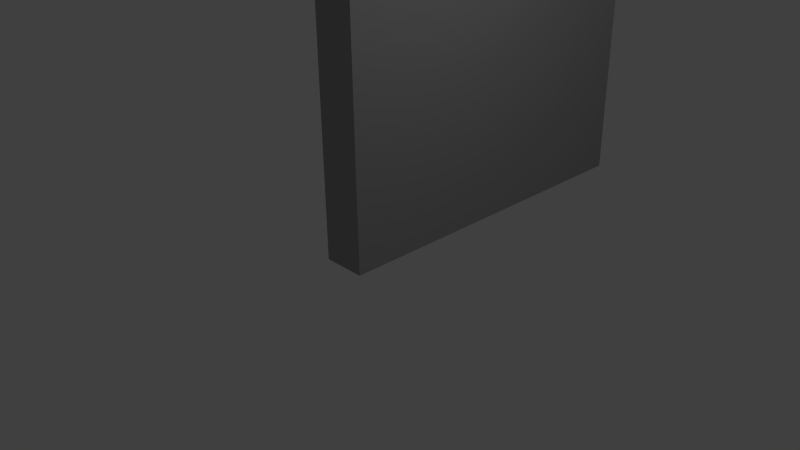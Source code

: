 # Source: WallDoor.blend  (saved by Blender 2.71.0; exported with 4.5.12 LTS)
import bpy
from mathutils import Matrix  # noqa: F401  (used for matrix-valued properties, if any)

bpy.ops.wm.read_factory_settings(use_empty=True)
scene = bpy.context.scene
scene.name = 'Scene'

# ---- collections
col_collection_1 = bpy.data.collections.new('Collection 1'); scene.collection.children.link(col_collection_1)

# ---- materials (node trees are filled in below, after node groups)
mat_wall_side = bpy.data.materials.new('wall.side')
mat_wall_side.alpha_threshold = 0.0
mat_wall_side.use_transparent_shadow = False
mat_wall_side.diffuse_color = (0.3588, 0.3588, 0.3588, 1.0)
mat_wall_side.roughness = 0.5
mat_wall_side.line_color = (0.0, 0.0, 0.0, 1.0)
mat_wall_corner = bpy.data.materials.new('wall.corner')
mat_wall_corner.alpha_threshold = 0.0
mat_wall_corner.use_transparent_shadow = False
mat_wall_corner.roughness = 0.5
mat_wall_corner.line_color = (0.0, 0.0, 0.0, 1.0)

# ---- material node trees

# ---- world
world_world = bpy.data.worlds.new('World'); scene.world = world_world
world_world.color = (0.05088, 0.05088, 0.05088)
world_world.use_sun_shadow = False
world_world.sun_shadow_jitter_overblur = 0.0
world_world.cycles.sampling_method = 'MANUAL'
world_world.cycles.sample_map_resolution = 256

# ---- cameras
cam_camera = bpy.data.cameras.new('Camera')
cam_camera.clip_end = 100.0
cam_camera.lens = 35.0
cam_camera.sensor_width = 32.0
cam_camera.sensor_height = 18.0
cam_camera.ortho_scale = 7.314
cam_camera.dof.focus_distance = 0.0
cam_camera.dof.aperture_fstop = 128.0

# ---- lights
light_lamp = bpy.data.lights.new('Lamp', 'POINT')
light_lamp.transmission_factor = 0.0
light_lamp.cutoff_distance = 30.0
light_lamp.energy = 100.0
light_lamp.shadow_buffer_clip_start = 1.001
light_lamp.shadow_soft_size = 0.1
light_lamp.shadow_maximum_resolution = 0.006
light_lamp.use_absolute_resolution = True
light_lamp.cycles.use_multiple_importance_sampling = False

# ---- meshes
me_cube = bpy.data.meshes.new('Cube')
me_cube.from_pydata([(0.3, 0.5, 0.0), (-0.3, 0.5, 0.0), (0.3, 0.5, 4.0), (-0.3, 0.5, 4.0), (0.3, 4.5, 2.384e-07), (-0.3, 4.5, 2.384e-07), (0.3, 4.5, 4.0), (-0.3, 4.5, 4.0), (0.3, -0.5, 0.0), (-0.3, -0.5, 0.0), (0.3, -0.5, 4.0), (-0.3, -0.5, 4.0), (0.3, 4.5, 3.0), (-0.3, 4.5, 3.0), (0.3, 5.5, 4.0), (-0.3, 5.5, 4.0), (0.3, 5.5, 3.0), (-0.3, 5.5, 3.0)], [], [(1, 0, 8, 9), (2, 0, 4, 12, 6), (1, 3, 7, 13, 5), (8, 10, 11, 9), (2, 3, 11, 10), (3, 1, 9, 11), (0, 2, 10, 8), (12, 13, 17, 16), (3, 2, 6, 7), (12, 4, 5, 13), (0, 1, 5, 4), (14, 16, 17, 15), (7, 6, 14, 15), (13, 7, 15, 17), (6, 12, 16, 14)])
me_cube.materials.append(mat_wall_side)
me_cube.materials.append(mat_wall_corner)
me_cube.use_remesh_preserve_volume = False
me_cube.use_remesh_preserve_attributes = False
me_cube.use_mirror_vertex_groups = False
me_cube.update()

# ---- objects
ob_cube = bpy.data.objects.new('Cube', me_cube)
ob_lamp = bpy.data.objects.new('Lamp', light_lamp)
ob_camera = bpy.data.objects.new('Camera', cam_camera)

# ---- transforms, parenting, visibility, modifiers, constraints
ob_cube.location = (0.0, 0.0, 0.0)
ob_cube.lock_rotations_4d = False
ob_cube.empty_display_type = 'ARROWS'
ob_cube.lineart.crease_threshold = 0.0
ob_lamp.location = (4.076, 1.005, 5.904)
ob_lamp.rotation_euler = (0.6503, 0.05522, 1.866)
ob_lamp.lock_rotations_4d = False
ob_lamp.empty_display_type = 'ARROWS'
ob_lamp.color = (0.0, 0.0, 0.0, 0.0)
ob_lamp.lineart.crease_threshold = 0.0
ob_camera.location = (7.481, -6.508, 5.344)
ob_camera.rotation_euler = (1.109, 0.01082, 0.8149)
ob_camera.lock_rotations_4d = False
ob_camera.empty_display_type = 'ARROWS'
ob_camera.color = (0.0, 0.0, 0.0, 0.0)
ob_camera.display_type = 'WIRE'
ob_camera.lineart.crease_threshold = 0.0

# ---- collection membership
col_collection_1.objects.link(ob_cube)
col_collection_1.objects.link(ob_lamp)
col_collection_1.objects.link(ob_camera)

# ---- scene / render settings (as saved in the file)
scene.camera = ob_camera
scene.frame_start = 1; scene.frame_end = 250; scene.frame_set(0)
scene.render.engine = 'BLENDER_EEVEE_NEXT'
scene.render.resolution_percentage = 50
scene.render.dither_intensity = 0.0
scene.cycles.use_denoising = False
scene.cycles.samples = 10
scene.cycles.sampling_pattern = 'TABULATED_SOBOL'
scene.cycles.light_sampling_threshold = 0.0
scene.cycles.use_adaptive_sampling = False
scene.cycles.use_light_tree = False
scene.cycles.blur_glossy = 0.0
scene.cycles.volume_bounces = 1
scene.cycles.pixel_filter_type = 'GAUSSIAN'
scene.cycles.sample_clamp_indirect = 0.0
scene.view_settings.view_transform = 'Standard'
bpy.context.view_layer.update()

